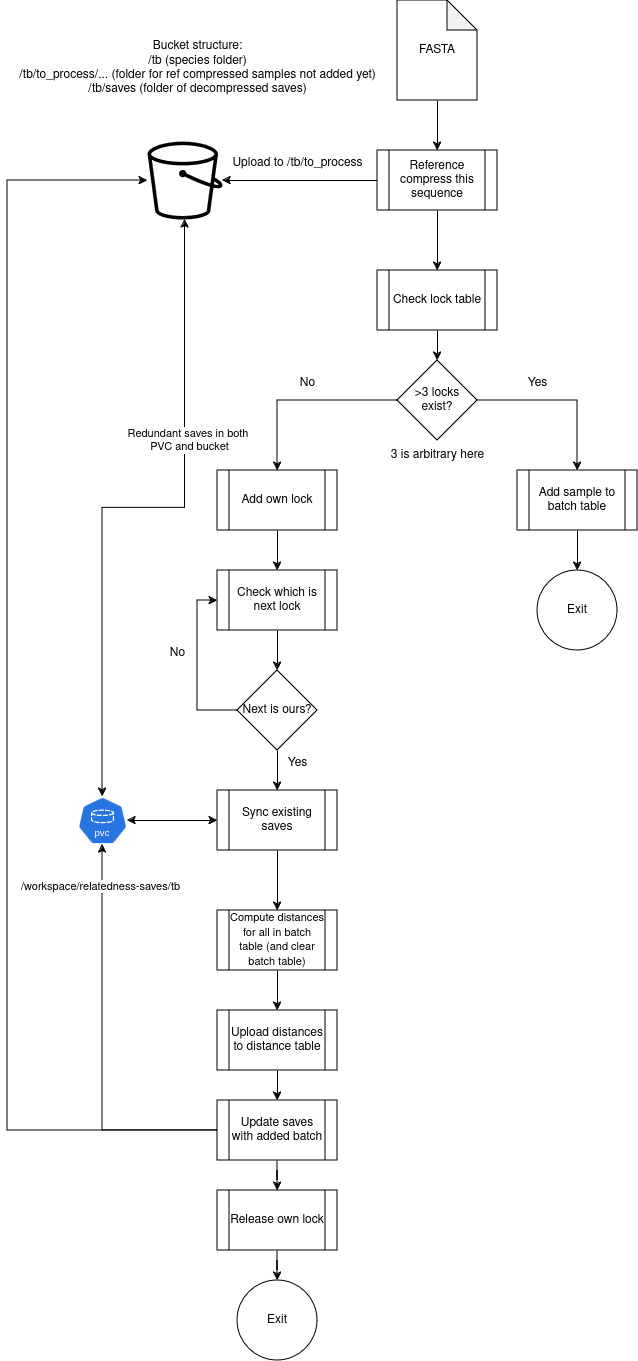

The diagram above was exported from draw.io. Its source (the exported page's mxGraphModel, read from the mxfile embedded in the PNG):
<mxGraphModel dx="1242" dy="795" grid="1" gridSize="10" guides="1" tooltips="1" connect="1" arrows="1" fold="1" page="1" pageScale="1" pageWidth="850" pageHeight="1100" math="0" shadow="0">
  <root>
    <mxCell id="0" />
    <mxCell id="1" parent="0" />
    <mxCell id="yckk3x42LWBPc2MoySiy-5" style="edgeStyle=orthogonalEdgeStyle;rounded=0;orthogonalLoop=1;jettySize=auto;html=1;exitX=0;exitY=0.5;exitDx=0;exitDy=0;" parent="1" source="yckk3x42LWBPc2MoySiy-1" target="yckk3x42LWBPc2MoySiy-4" edge="1">
      <mxGeometry relative="1" as="geometry" />
    </mxCell>
    <mxCell id="yckk3x42LWBPc2MoySiy-8" style="edgeStyle=orthogonalEdgeStyle;rounded=0;orthogonalLoop=1;jettySize=auto;html=1;exitX=0.5;exitY=1;exitDx=0;exitDy=0;entryX=0.5;entryY=0;entryDx=0;entryDy=0;" parent="1" source="yckk3x42LWBPc2MoySiy-1" target="yckk3x42LWBPc2MoySiy-7" edge="1">
      <mxGeometry relative="1" as="geometry" />
    </mxCell>
    <mxCell id="yckk3x42LWBPc2MoySiy-1" value="Reference compress this sequence" style="shape=process;whiteSpace=wrap;html=1;backgroundOutline=1;" parent="1" vertex="1">
      <mxGeometry x="380" y="180" width="120" height="60" as="geometry" />
    </mxCell>
    <mxCell id="yckk3x42LWBPc2MoySiy-3" style="edgeStyle=orthogonalEdgeStyle;rounded=0;orthogonalLoop=1;jettySize=auto;html=1;exitX=0.5;exitY=1;exitDx=0;exitDy=0;exitPerimeter=0;entryX=0.5;entryY=0;entryDx=0;entryDy=0;" parent="1" source="yckk3x42LWBPc2MoySiy-2" target="yckk3x42LWBPc2MoySiy-1" edge="1">
      <mxGeometry relative="1" as="geometry" />
    </mxCell>
    <mxCell id="yckk3x42LWBPc2MoySiy-2" value="FASTA" style="shape=note;whiteSpace=wrap;html=1;backgroundOutline=1;darkOpacity=0.05;" parent="1" vertex="1">
      <mxGeometry x="400" y="30" width="80" height="100" as="geometry" />
    </mxCell>
    <mxCell id="yckk3x42LWBPc2MoySiy-4" value="" style="sketch=0;outlineConnect=0;dashed=0;verticalLabelPosition=bottom;verticalAlign=top;align=center;html=1;fontSize=12;fontStyle=0;aspect=fixed;pointerEvents=1;shape=mxgraph.aws4.bucket;fillColor=#000000;fontColor=#ffffff;strokeColor=#2D7600;" parent="1" vertex="1">
      <mxGeometry x="150" y="171" width="75" height="78" as="geometry" />
    </mxCell>
    <mxCell id="yckk3x42LWBPc2MoySiy-6" value="Upload to /tb/to_process" style="text;html=1;align=center;verticalAlign=middle;resizable=0;points=[];autosize=1;strokeColor=none;fillColor=none;" parent="1" vertex="1">
      <mxGeometry x="225" y="178" width="150" height="30" as="geometry" />
    </mxCell>
    <mxCell id="yckk3x42LWBPc2MoySiy-10" style="edgeStyle=orthogonalEdgeStyle;rounded=0;orthogonalLoop=1;jettySize=auto;html=1;exitX=0.5;exitY=1;exitDx=0;exitDy=0;entryX=0.5;entryY=0;entryDx=0;entryDy=0;" parent="1" source="yckk3x42LWBPc2MoySiy-7" target="yckk3x42LWBPc2MoySiy-9" edge="1">
      <mxGeometry relative="1" as="geometry" />
    </mxCell>
    <mxCell id="yckk3x42LWBPc2MoySiy-7" value="Check lock table" style="shape=process;whiteSpace=wrap;html=1;backgroundOutline=1;" parent="1" vertex="1">
      <mxGeometry x="380" y="300" width="120" height="60" as="geometry" />
    </mxCell>
    <mxCell id="yckk3x42LWBPc2MoySiy-12" style="edgeStyle=orthogonalEdgeStyle;rounded=0;orthogonalLoop=1;jettySize=auto;html=1;entryX=0.5;entryY=0;entryDx=0;entryDy=0;" parent="1" source="yckk3x42LWBPc2MoySiy-9" target="yckk3x42LWBPc2MoySiy-11" edge="1">
      <mxGeometry relative="1" as="geometry">
        <mxPoint x="380" y="430" as="sourcePoint" />
      </mxGeometry>
    </mxCell>
    <mxCell id="yckk3x42LWBPc2MoySiy-34" style="edgeStyle=orthogonalEdgeStyle;rounded=0;orthogonalLoop=1;jettySize=auto;html=1;exitX=1;exitY=0.5;exitDx=0;exitDy=0;entryX=0.5;entryY=0;entryDx=0;entryDy=0;" parent="1" source="yckk3x42LWBPc2MoySiy-9" target="yckk3x42LWBPc2MoySiy-33" edge="1">
      <mxGeometry relative="1" as="geometry" />
    </mxCell>
    <mxCell id="yckk3x42LWBPc2MoySiy-9" value="&amp;gt;3 locks exist?" style="rhombus;whiteSpace=wrap;html=1;" parent="1" vertex="1">
      <mxGeometry x="400" y="390" width="80" height="80" as="geometry" />
    </mxCell>
    <mxCell id="yckk3x42LWBPc2MoySiy-16" style="edgeStyle=orthogonalEdgeStyle;rounded=0;orthogonalLoop=1;jettySize=auto;html=1;exitX=0.5;exitY=1;exitDx=0;exitDy=0;entryX=0.5;entryY=0;entryDx=0;entryDy=0;" parent="1" source="yckk3x42LWBPc2MoySiy-11" target="yckk3x42LWBPc2MoySiy-15" edge="1">
      <mxGeometry relative="1" as="geometry" />
    </mxCell>
    <mxCell id="yckk3x42LWBPc2MoySiy-11" value="Add own lock" style="shape=process;whiteSpace=wrap;html=1;backgroundOutline=1;" parent="1" vertex="1">
      <mxGeometry x="220" y="500" width="120" height="60" as="geometry" />
    </mxCell>
    <mxCell id="yckk3x42LWBPc2MoySiy-18" style="edgeStyle=orthogonalEdgeStyle;rounded=0;orthogonalLoop=1;jettySize=auto;html=1;exitX=0.5;exitY=1;exitDx=0;exitDy=0;entryX=0.5;entryY=0;entryDx=0;entryDy=0;" parent="1" source="yckk3x42LWBPc2MoySiy-15" target="yckk3x42LWBPc2MoySiy-17" edge="1">
      <mxGeometry relative="1" as="geometry" />
    </mxCell>
    <mxCell id="yckk3x42LWBPc2MoySiy-15" value="Check which is next lock" style="shape=process;whiteSpace=wrap;html=1;backgroundOutline=1;" parent="1" vertex="1">
      <mxGeometry x="220" y="600" width="120" height="60" as="geometry" />
    </mxCell>
    <mxCell id="yckk3x42LWBPc2MoySiy-20" style="edgeStyle=orthogonalEdgeStyle;rounded=0;orthogonalLoop=1;jettySize=auto;html=1;exitX=0;exitY=0.5;exitDx=0;exitDy=0;entryX=0;entryY=0.5;entryDx=0;entryDy=0;" parent="1" source="yckk3x42LWBPc2MoySiy-17" target="yckk3x42LWBPc2MoySiy-15" edge="1">
      <mxGeometry relative="1" as="geometry" />
    </mxCell>
    <mxCell id="yckk3x42LWBPc2MoySiy-23" style="edgeStyle=orthogonalEdgeStyle;rounded=0;orthogonalLoop=1;jettySize=auto;html=1;exitX=0.5;exitY=1;exitDx=0;exitDy=0;entryX=0.5;entryY=0;entryDx=0;entryDy=0;" parent="1" source="yckk3x42LWBPc2MoySiy-17" target="yckk3x42LWBPc2MoySiy-22" edge="1">
      <mxGeometry relative="1" as="geometry" />
    </mxCell>
    <mxCell id="yckk3x42LWBPc2MoySiy-17" value="Next is ours?" style="rhombus;whiteSpace=wrap;html=1;" parent="1" vertex="1">
      <mxGeometry x="240" y="700" width="80" height="80" as="geometry" />
    </mxCell>
    <mxCell id="yckk3x42LWBPc2MoySiy-19" value="No" style="text;html=1;align=center;verticalAlign=middle;resizable=0;points=[];autosize=1;strokeColor=none;fillColor=none;" parent="1" vertex="1">
      <mxGeometry x="290" y="398" width="40" height="30" as="geometry" />
    </mxCell>
    <mxCell id="yckk3x42LWBPc2MoySiy-21" value="No" style="text;html=1;align=center;verticalAlign=middle;resizable=0;points=[];autosize=1;strokeColor=none;fillColor=none;" parent="1" vertex="1">
      <mxGeometry x="160" y="668" width="40" height="30" as="geometry" />
    </mxCell>
    <mxCell id="yckk3x42LWBPc2MoySiy-27" style="edgeStyle=orthogonalEdgeStyle;rounded=0;orthogonalLoop=1;jettySize=auto;html=1;exitX=0.5;exitY=1;exitDx=0;exitDy=0;" parent="1" source="yckk3x42LWBPc2MoySiy-22" target="yckk3x42LWBPc2MoySiy-25" edge="1">
      <mxGeometry relative="1" as="geometry" />
    </mxCell>
    <mxCell id="IXP5CQKMVzS8LvUwRZyO-2" style="edgeStyle=orthogonalEdgeStyle;rounded=0;orthogonalLoop=1;jettySize=auto;html=1;exitX=0;exitY=0.5;exitDx=0;exitDy=0;startArrow=classic;startFill=1;" edge="1" parent="1" source="yckk3x42LWBPc2MoySiy-22" target="IXP5CQKMVzS8LvUwRZyO-1">
      <mxGeometry relative="1" as="geometry" />
    </mxCell>
    <mxCell id="yckk3x42LWBPc2MoySiy-22" value="Sync existing saves" style="shape=process;whiteSpace=wrap;html=1;backgroundOutline=1;" parent="1" vertex="1">
      <mxGeometry x="220" y="820" width="120" height="60" as="geometry" />
    </mxCell>
    <mxCell id="yckk3x42LWBPc2MoySiy-24" value="Yes" style="text;html=1;align=center;verticalAlign=middle;resizable=0;points=[];autosize=1;strokeColor=none;fillColor=none;" parent="1" vertex="1">
      <mxGeometry x="280" y="778" width="40" height="30" as="geometry" />
    </mxCell>
    <mxCell id="yckk3x42LWBPc2MoySiy-30" style="edgeStyle=orthogonalEdgeStyle;rounded=0;orthogonalLoop=1;jettySize=auto;html=1;exitX=0.5;exitY=1;exitDx=0;exitDy=0;entryX=0.5;entryY=0;entryDx=0;entryDy=0;" parent="1" source="yckk3x42LWBPc2MoySiy-25" target="yckk3x42LWBPc2MoySiy-29" edge="1">
      <mxGeometry relative="1" as="geometry" />
    </mxCell>
    <mxCell id="yckk3x42LWBPc2MoySiy-25" value="&lt;font style=&quot;font-size: 11px;&quot;&gt;Compute distances for all in batch table (and clear batch table)&lt;br&gt;&lt;/font&gt;" style="shape=process;whiteSpace=wrap;html=1;backgroundOutline=1;" parent="1" vertex="1">
      <mxGeometry x="220" y="940" width="120" height="60" as="geometry" />
    </mxCell>
    <mxCell id="yckk3x42LWBPc2MoySiy-44" style="edgeStyle=orthogonalEdgeStyle;rounded=0;orthogonalLoop=1;jettySize=auto;html=1;exitX=0.5;exitY=1;exitDx=0;exitDy=0;entryX=0.5;entryY=0;entryDx=0;entryDy=0;" parent="1" source="yckk3x42LWBPc2MoySiy-29" target="yckk3x42LWBPc2MoySiy-43" edge="1">
      <mxGeometry relative="1" as="geometry" />
    </mxCell>
    <mxCell id="yckk3x42LWBPc2MoySiy-29" value="Upload distances to distance table" style="shape=process;whiteSpace=wrap;html=1;backgroundOutline=1;" parent="1" vertex="1">
      <mxGeometry x="220" y="1040" width="120" height="60" as="geometry" />
    </mxCell>
    <mxCell id="yckk3x42LWBPc2MoySiy-39" style="edgeStyle=orthogonalEdgeStyle;rounded=0;orthogonalLoop=1;jettySize=auto;html=1;exitX=0.5;exitY=1;exitDx=0;exitDy=0;" parent="1" source="yckk3x42LWBPc2MoySiy-31" target="yckk3x42LWBPc2MoySiy-38" edge="1">
      <mxGeometry relative="1" as="geometry" />
    </mxCell>
    <mxCell id="yckk3x42LWBPc2MoySiy-31" value="Release own lock" style="shape=process;whiteSpace=wrap;html=1;backgroundOutline=1;" parent="1" vertex="1">
      <mxGeometry x="220" y="1220" width="120" height="60" as="geometry" />
    </mxCell>
    <mxCell id="yckk3x42LWBPc2MoySiy-37" style="edgeStyle=orthogonalEdgeStyle;rounded=0;orthogonalLoop=1;jettySize=auto;html=1;exitX=0.5;exitY=1;exitDx=0;exitDy=0;entryX=0.5;entryY=0;entryDx=0;entryDy=0;" parent="1" source="yckk3x42LWBPc2MoySiy-33" target="yckk3x42LWBPc2MoySiy-36" edge="1">
      <mxGeometry relative="1" as="geometry" />
    </mxCell>
    <mxCell id="yckk3x42LWBPc2MoySiy-33" value="Add sample to batch table" style="shape=process;whiteSpace=wrap;html=1;backgroundOutline=1;" parent="1" vertex="1">
      <mxGeometry x="520" y="500" width="120" height="60" as="geometry" />
    </mxCell>
    <mxCell id="yckk3x42LWBPc2MoySiy-35" value="Yes" style="text;html=1;align=center;verticalAlign=middle;resizable=0;points=[];autosize=1;strokeColor=none;fillColor=none;" parent="1" vertex="1">
      <mxGeometry x="520" y="398" width="40" height="30" as="geometry" />
    </mxCell>
    <mxCell id="yckk3x42LWBPc2MoySiy-36" value="Exit" style="ellipse;whiteSpace=wrap;html=1;aspect=fixed;" parent="1" vertex="1">
      <mxGeometry x="540" y="600" width="80" height="80" as="geometry" />
    </mxCell>
    <mxCell id="yckk3x42LWBPc2MoySiy-38" value="Exit" style="ellipse;whiteSpace=wrap;html=1;aspect=fixed;" parent="1" vertex="1">
      <mxGeometry x="240" y="1310" width="80" height="80" as="geometry" />
    </mxCell>
    <mxCell id="yckk3x42LWBPc2MoySiy-40" value="&lt;div&gt;Bucket structure:&lt;/div&gt;&lt;div&gt;/tb (species folder)&lt;br&gt;&lt;/div&gt;&lt;div&gt;/tb/to_process/... (folder for ref compressed samples not added yet)&lt;br&gt;&lt;/div&gt;&lt;div&gt;/tb/saves (folder of decompressed saves)&lt;br&gt;&lt;/div&gt;&lt;div&gt;&lt;br&gt;&lt;/div&gt;" style="text;html=1;align=center;verticalAlign=middle;resizable=0;points=[];autosize=1;strokeColor=none;fillColor=none;" parent="1" vertex="1">
      <mxGeometry x="10" y="60" width="380" height="90" as="geometry" />
    </mxCell>
    <mxCell id="yckk3x42LWBPc2MoySiy-42" value="3 is arbitrary here" style="text;html=1;align=center;verticalAlign=middle;resizable=0;points=[];autosize=1;strokeColor=none;fillColor=none;" parent="1" vertex="1">
      <mxGeometry x="380" y="470" width="120" height="30" as="geometry" />
    </mxCell>
    <mxCell id="yckk3x42LWBPc2MoySiy-45" style="edgeStyle=orthogonalEdgeStyle;rounded=0;orthogonalLoop=1;jettySize=auto;html=1;exitX=0.5;exitY=1;exitDx=0;exitDy=0;" parent="1" source="yckk3x42LWBPc2MoySiy-43" target="yckk3x42LWBPc2MoySiy-31" edge="1">
      <mxGeometry relative="1" as="geometry" />
    </mxCell>
    <mxCell id="yckk3x42LWBPc2MoySiy-46" style="edgeStyle=orthogonalEdgeStyle;rounded=0;orthogonalLoop=1;jettySize=auto;html=1;exitX=0;exitY=0.5;exitDx=0;exitDy=0;" parent="1" source="yckk3x42LWBPc2MoySiy-43" target="yckk3x42LWBPc2MoySiy-4" edge="1">
      <mxGeometry relative="1" as="geometry">
        <Array as="points">
          <mxPoint x="10" y="1160" />
          <mxPoint x="10" y="210" />
        </Array>
      </mxGeometry>
    </mxCell>
    <mxCell id="yckk3x42LWBPc2MoySiy-43" value="Update saves with added batch" style="shape=process;whiteSpace=wrap;html=1;backgroundOutline=1;" parent="1" vertex="1">
      <mxGeometry x="220" y="1130" width="120" height="60" as="geometry" />
    </mxCell>
    <mxCell id="IXP5CQKMVzS8LvUwRZyO-3" style="edgeStyle=orthogonalEdgeStyle;rounded=0;orthogonalLoop=1;jettySize=auto;html=1;exitX=0.5;exitY=0;exitDx=0;exitDy=0;exitPerimeter=0;startArrow=classic;startFill=1;" edge="1" parent="1" source="IXP5CQKMVzS8LvUwRZyO-1" target="yckk3x42LWBPc2MoySiy-4">
      <mxGeometry relative="1" as="geometry" />
    </mxCell>
    <mxCell id="IXP5CQKMVzS8LvUwRZyO-4" value="&lt;div&gt;Redundant saves in both&amp;nbsp;&lt;/div&gt;&lt;div&gt;PVC and bucket&lt;/div&gt;" style="edgeLabel;html=1;align=center;verticalAlign=middle;resizable=0;points=[];" vertex="1" connectable="0" parent="IXP5CQKMVzS8LvUwRZyO-3">
      <mxGeometry x="0.3328" y="-3" relative="1" as="geometry">
        <mxPoint x="1" as="offset" />
      </mxGeometry>
    </mxCell>
    <mxCell id="IXP5CQKMVzS8LvUwRZyO-1" value="" style="aspect=fixed;sketch=0;html=1;dashed=0;whitespace=wrap;fillColor=#2875E2;strokeColor=#ffffff;points=[[0.005,0.63,0],[0.1,0.2,0],[0.9,0.2,0],[0.5,0,0],[0.995,0.63,0],[0.72,0.99,0],[0.5,1,0],[0.28,0.99,0]];shape=mxgraph.kubernetes.icon2;kubernetesLabel=1;prIcon=pvc" vertex="1" parent="1">
      <mxGeometry x="80" y="826" width="50" height="48" as="geometry" />
    </mxCell>
    <mxCell id="IXP5CQKMVzS8LvUwRZyO-5" style="edgeStyle=orthogonalEdgeStyle;rounded=0;orthogonalLoop=1;jettySize=auto;html=1;exitX=0;exitY=0.5;exitDx=0;exitDy=0;entryX=0.5;entryY=1;entryDx=0;entryDy=0;entryPerimeter=0;" edge="1" parent="1" source="yckk3x42LWBPc2MoySiy-43" target="IXP5CQKMVzS8LvUwRZyO-1">
      <mxGeometry relative="1" as="geometry" />
    </mxCell>
    <mxCell id="IXP5CQKMVzS8LvUwRZyO-9" value="/workspace/relatedness-saves/tb" style="edgeLabel;html=1;align=center;verticalAlign=middle;resizable=0;points=[];" vertex="1" connectable="0" parent="IXP5CQKMVzS8LvUwRZyO-5">
      <mxGeometry x="0.7955" y="3" relative="1" as="geometry">
        <mxPoint as="offset" />
      </mxGeometry>
    </mxCell>
  </root>
</mxGraphModel>